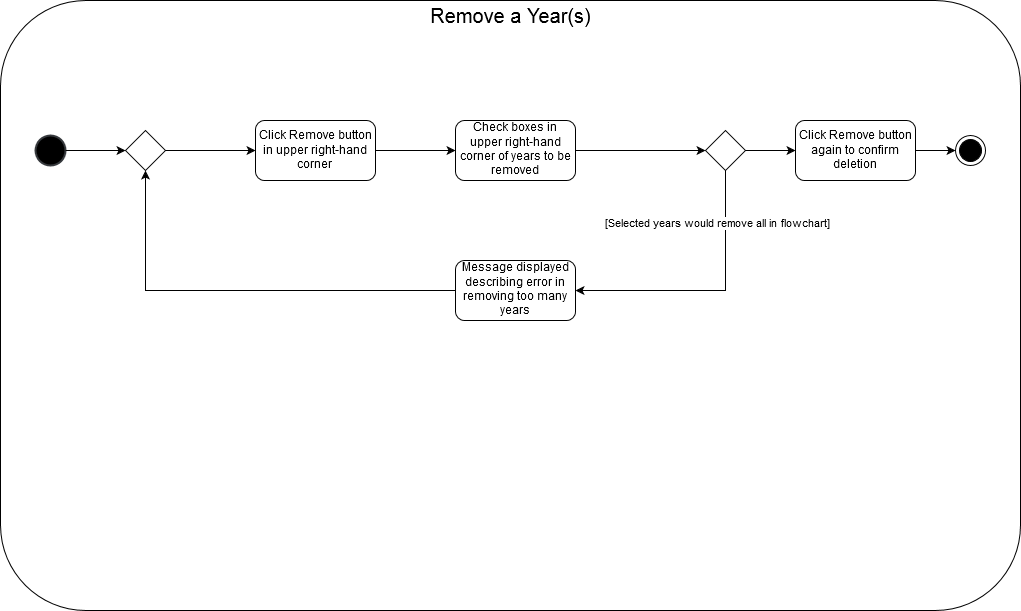

The diagram above was exported from draw.io. Its source (the exported page's mxGraphModel, read from the mxfile embedded in the PNG):
<mxGraphModel dx="1654" dy="886" grid="1" gridSize="10" guides="1" tooltips="1" connect="1" arrows="1" fold="1" page="1" pageScale="1" pageWidth="850" pageHeight="1100" background="#ffffff" math="0" shadow="0">
  <root>
    <mxCell id="0" style=";html=1;" />
    <mxCell id="1" style=";html=1;" parent="0" />
    <mxCell id="341283cd402b96b8-41" value="&lt;font style=&quot;font-size: 20px ; line-height: 120%&quot;&gt;Remove a Year(s)&lt;br&gt;&lt;/font&gt;" style="rounded=1;horizontal=1;verticalAlign=top;align=center;whiteSpace=wrap;html=1;spacing=0;arcSize=14;spacingTop=0;spacingLeft=0;" parent="1" vertex="1">
      <mxGeometry x="10" y="10" width="1020" height="610" as="geometry" />
    </mxCell>
    <mxCell id="341283cd402b96b8-44" value="" style="shape=ellipse;html=1;illColor=#000000;strokeWidth=2;verticalLabelPosition=bottom;verticalAlignment=top;labelBackgroundColor=#000000;align=center;fillColor=#000000;strokeColor=#36393d;" parent="1" vertex="1">
      <mxGeometry x="45" y="145" width="30" height="30" as="geometry" />
    </mxCell>
    <mxCell id="341283cd402b96b8-45" value="Click Remove button in upper right-hand corner&lt;br&gt;" style="rounded=1;whiteSpace=wrap;html=1;labelBackgroundColor=none;fillColor=none;align=center;" parent="1" vertex="1">
      <mxGeometry x="265" y="130" width="120" height="60" as="geometry" />
    </mxCell>
    <mxCell id="341283cd402b96b8-46" style="edgeStyle=orthogonalEdgeStyle;rounded=0;html=1;exitX=1;exitY=0.5;entryX=0;entryY=0.5;jettySize=auto;orthogonalLoop=1;" parent="1" source="341283cd402b96b8-52" target="341283cd402b96b8-45" edge="1">
      <mxGeometry relative="1" as="geometry" />
    </mxCell>
    <mxCell id="341283cd402b96b8-47" value="Check boxes in upper right-hand corner of years to be removed&lt;br&gt;" style="rounded=1;whiteSpace=wrap;html=1;labelBackgroundColor=none;fillColor=none;align=center;" parent="1" vertex="1">
      <mxGeometry x="465" y="130" width="120" height="60" as="geometry" />
    </mxCell>
    <mxCell id="341283cd402b96b8-48" style="edgeStyle=orthogonalEdgeStyle;rounded=0;html=1;exitX=1;exitY=0.5;entryX=0;entryY=0.5;jettySize=auto;orthogonalLoop=1;" parent="1" source="341283cd402b96b8-45" target="341283cd402b96b8-47" edge="1">
      <mxGeometry relative="1" as="geometry" />
    </mxCell>
    <mxCell id="4" style="edgeStyle=orthogonalEdgeStyle;rounded=0;html=1;exitX=1;exitY=0.5;jettySize=auto;orthogonalLoop=1;" parent="1" source="341283cd402b96b8-49" target="3" edge="1">
      <mxGeometry relative="1" as="geometry" />
    </mxCell>
    <mxCell id="341283cd402b96b8-49" value="" style="rhombus;whiteSpace=wrap;html=1;labelBackgroundColor=none;fillColor=none;align=center;" parent="1" vertex="1">
      <mxGeometry x="715" y="140" width="40" height="40" as="geometry" />
    </mxCell>
    <mxCell id="341283cd402b96b8-52" value="" style="rhombus;whiteSpace=wrap;html=1;labelBackgroundColor=none;fillColor=none;align=center;" parent="1" vertex="1">
      <mxGeometry x="135" y="140" width="40" height="40" as="geometry" />
    </mxCell>
    <mxCell id="341283cd402b96b8-53" style="edgeStyle=orthogonalEdgeStyle;rounded=0;html=1;exitX=1;exitY=0.5;entryX=0;entryY=0.5;jettySize=auto;orthogonalLoop=1;" parent="1" source="341283cd402b96b8-44" target="341283cd402b96b8-52" edge="1">
      <mxGeometry relative="1" as="geometry">
        <mxPoint x="75" y="160" as="sourcePoint" />
        <mxPoint x="235" y="160" as="targetPoint" />
      </mxGeometry>
    </mxCell>
    <mxCell id="2" style="edgeStyle=orthogonalEdgeStyle;rounded=0;html=1;exitX=0;exitY=0.5;jettySize=auto;orthogonalLoop=1;entryX=0.5;entryY=1;" parent="1" source="341283cd402b96b8-56" target="341283cd402b96b8-52" edge="1">
      <mxGeometry relative="1" as="geometry">
        <mxPoint x="155" y="190" as="targetPoint" />
        <Array as="points">
          <mxPoint x="155" y="300" />
        </Array>
      </mxGeometry>
    </mxCell>
    <mxCell id="341283cd402b96b8-56" value="Message displayed describing error in removing too many years&lt;br&gt;" style="rounded=1;whiteSpace=wrap;html=1;labelBackgroundColor=none;fillColor=none;align=center;" parent="1" vertex="1">
      <mxGeometry x="465" y="270" width="120" height="60" as="geometry" />
    </mxCell>
    <mxCell id="341283cd402b96b8-62" value="[Selected years would remove all in flowchart]" style="edgeStyle=orthogonalEdgeStyle;rounded=0;html=1;exitX=0.5;exitY=1;entryX=1;entryY=0.5;jettySize=auto;orthogonalLoop=1;" parent="1" source="341283cd402b96b8-49" edge="1" target="341283cd402b96b8-56">
      <mxGeometry x="-0.6" relative="1" as="geometry">
        <Array as="points">
          <mxPoint x="735" y="300" />
        </Array>
        <mxPoint as="offset" />
        <mxPoint x="555" y="300" as="targetPoint" />
      </mxGeometry>
    </mxCell>
    <mxCell id="1c5fdb464e9d35bc-8" style="edgeStyle=orthogonalEdgeStyle;rounded=0;html=1;exitX=1;exitY=0.5;entryX=0;entryY=0.5;jettySize=auto;orthogonalLoop=1;" parent="1" source="341283cd402b96b8-47" target="341283cd402b96b8-49" edge="1">
      <mxGeometry relative="1" as="geometry">
        <mxPoint x="535" y="160" as="sourcePoint" />
        <mxPoint x="555" y="160" as="targetPoint" />
        <Array as="points" />
      </mxGeometry>
    </mxCell>
    <mxCell id="1c5fdb464e9d35bc-9" style="edgeStyle=none;rounded=0;html=1;exitX=1;exitY=0.5;jettySize=auto;orthogonalLoop=1;" parent="1" source="341283cd402b96b8-49" target="341283cd402b96b8-49" edge="1">
      <mxGeometry relative="1" as="geometry" />
    </mxCell>
    <mxCell id="1c5fdb464e9d35bc-11" style="edgeStyle=none;rounded=0;html=1;entryX=1;entryY=0.5;jettySize=auto;orthogonalLoop=1;" parent="1" edge="1">
      <mxGeometry relative="1" as="geometry">
        <mxPoint x="827" y="159" as="sourcePoint" />
        <mxPoint x="827" y="159" as="targetPoint" />
      </mxGeometry>
    </mxCell>
    <mxCell id="1c5fdb464e9d35bc-33" style="edgeStyle=orthogonalEdgeStyle;rounded=0;html=1;exitX=0.5;exitY=0;entryX=0.5;entryY=0;jettySize=auto;orthogonalLoop=1;" parent="1" source="341283cd402b96b8-49" target="341283cd402b96b8-49" edge="1">
      <mxGeometry relative="1" as="geometry" />
    </mxCell>
    <mxCell id="1c5fdb464e9d35bc-34" value="" style="ellipse;html=1;shape=endState;fillColor=#000000;strokeColor=#000000;labelBackgroundColor=#FFFFFF;align=center;" parent="1" vertex="1">
      <mxGeometry x="965" y="145" width="30" height="30" as="geometry" />
    </mxCell>
    <mxCell id="5" style="edgeStyle=orthogonalEdgeStyle;rounded=0;html=1;exitX=1;exitY=0.5;entryX=0;entryY=0.5;jettySize=auto;orthogonalLoop=1;" parent="1" source="3" target="1c5fdb464e9d35bc-34" edge="1">
      <mxGeometry relative="1" as="geometry" />
    </mxCell>
    <mxCell id="3" value="Click Remove button again to confirm deletion&lt;br&gt;" style="rounded=1;whiteSpace=wrap;html=1;labelBackgroundColor=none;fillColor=none;align=center;" parent="1" vertex="1">
      <mxGeometry x="805" y="130" width="120" height="60" as="geometry" />
    </mxCell>
  </root>
</mxGraphModel>